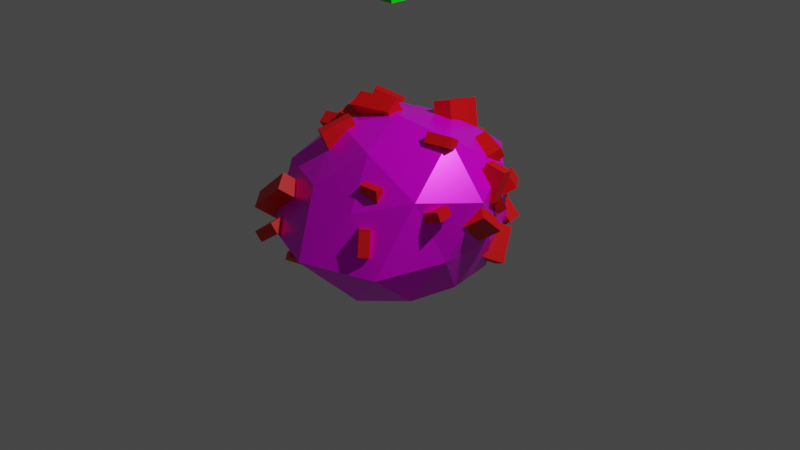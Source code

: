 # Source: ore.blend  (saved by Blender 2.80.75; exported with 4.5.12 LTS)
import bpy
from mathutils import Matrix  # noqa: F401  (used for matrix-valued properties, if any)

bpy.ops.wm.read_factory_settings(use_empty=True)
scene = bpy.context.scene
scene.name = 'Scene'

# ---- collections
col_collection = bpy.data.collections.new('Collection'); scene.collection.children.link(col_collection)

# ---- images (referenced by path relative to the original .blend; pixels are not part of the script)
import os
ASSET_DIR = os.environ.get("B2B_ASSET_DIR", "")  # directory of the original .blend (textures are referenced by path, not embedded)
HERE = os.path.dirname(os.path.abspath(__file__))  # packed textures are extracted next to this script under _unpacked/

def load_image(name, relpath, width, height, colorspace="sRGB"):
    """Load a texture the original file referenced (path relative to the .blend, or extracted next to this script)."""
    p = next((c for c in (os.path.join(HERE, relpath), os.path.join(ASSET_DIR, relpath)) if relpath and os.path.exists(c)), "")
    if p:
        img = bpy.data.images.load(p, check_existing=True)
        img.name = name
    else:  # same state as the original file: an image datablock whose file is absent (Cycles renders it pink)
        img = bpy.data.images.new(name, width, height)
        img.source = "FILE"
        img.filepath = "//" + (relpath or name)
    img.colorspace_settings.name = colorspace
    return img
img_material_base_color = load_image('Material Base Color', 'texturas/ore_base.png', 1024, 1024, 'sRGB')
img_material_metallic = load_image('Material Metallic', 'texturas/mena/ore_metallic.png', 1024, 1024, 'Non-Color')
img_material_roughness = load_image('Material Roughness', 'texturas/mena/ore_roughness.png', 1024, 1024, 'Non-Color')
img_material_specular = load_image('Material Specular', 'texturas/mena/ore_specular.png', 1024, 1024, 'Non-Color')

# ---- materials (node trees are filled in below, after node groups)
mat_material = bpy.data.materials.new('Material')
mat_material.use_transparent_shadow = False
mat_material_001 = bpy.data.materials.new('Material.001')
mat_material_001.use_transparent_shadow = False
mat_material_002 = bpy.data.materials.new('Material.002')
mat_material_002.use_transparent_shadow = False

# ---- material node trees
mat_material.use_nodes = True; mat_material.node_tree.nodes.clear()
_N = mat_material.node_tree.nodes; _L = mat_material.node_tree.links
n0 = _N.new('ShaderNodeOutputMaterial'); n0.name = 'Material Output'; n0.location = (300, 300)
n1 = _N.new('ShaderNodeBsdfPrincipled'); n1.name = 'Principled BSDF'; n1.location = (10, 300)
n1.distribution = 'GGX'
n1.subsurface_method = 'BURLEY'
n1.inputs[3].default_value = 1.45
n1.inputs[27].default_value = (0.0, 0.0, 0.0, 1.0)
n1.inputs[28].default_value = 1.0
n2 = _N.new('ShaderNodeTexImage'); n2.name = 'Image Texture'; n2.location = (-280, 275)
n2.image = img_material_base_color
n3 = _N.new('ShaderNodeTexImage'); n3.name = 'Image Texture.001'; n3.location = (-280, 175)
n3.image = img_material_metallic
n4 = _N.new('ShaderNodeTexImage'); n4.name = 'Image Texture.002'; n4.location = (-280, 100)
n4.image = img_material_roughness
n5 = _N.new('ShaderNodeTexImage'); n5.name = 'Image Texture.003'; n5.location = (-280, 150)
n5.image = img_material_specular
_L.new(n1.outputs[0], n0.inputs[0])
_L.new(n2.outputs[0], n1.inputs[0])
_L.new(n3.outputs[0], n1.inputs[1])
_L.new(n4.outputs[0], n1.inputs[2])
_L.new(n5.outputs[0], n1.inputs[13])
n0.is_active_output = True
mat_material_001.use_nodes = True; mat_material_001.node_tree.nodes.clear()
_N = mat_material_001.node_tree.nodes; _L = mat_material_001.node_tree.links
n0 = _N.new('ShaderNodeOutputMaterial'); n0.name = 'Material Output'; n0.location = (300, 300)
n1 = _N.new('ShaderNodeBsdfPrincipled'); n1.name = 'Principled BSDF'; n1.location = (10, 300)
n1.distribution = 'GGX'
n1.subsurface_method = 'BURLEY'
n1.inputs[0].default_value = (0.001744, 0.8, 0.003033, 1.0)
n1.inputs[3].default_value = 1.45
n1.inputs[27].default_value = (0.0, 0.0, 0.0, 1.0)
n1.inputs[28].default_value = 1.0
_L.new(n1.outputs[0], n0.inputs[0])
n0.is_active_output = True
mat_material_002.use_nodes = True; mat_material_002.node_tree.nodes.clear()
_N = mat_material_002.node_tree.nodes; _L = mat_material_002.node_tree.links
n0 = _N.new('ShaderNodeOutputMaterial'); n0.name = 'Material Output'; n0.location = (300, 300)
n1 = _N.new('ShaderNodeBsdfPrincipled'); n1.name = 'Principled BSDF'; n1.location = (10, 300)
n1.distribution = 'GGX'
n1.subsurface_method = 'BURLEY'
n1.inputs[0].default_value = (0.8, 0.0, 0.00183, 1.0)
n1.inputs[3].default_value = 1.45
n1.inputs[27].default_value = (0.0, 0.0, 0.0, 1.0)
n1.inputs[28].default_value = 1.0
_L.new(n1.outputs[0], n0.inputs[0])
n0.is_active_output = True

# ---- world
world_world = bpy.data.worlds.new('World'); scene.world = world_world
world_world.use_nodes = True; world_world.node_tree.nodes.clear()
_N = world_world.node_tree.nodes; _L = world_world.node_tree.links
n0 = _N.new('ShaderNodeOutputWorld'); n0.name = 'World Output'; n0.location = (300, 300)
n1 = _N.new('ShaderNodeBackground'); n1.name = 'Background'; n1.location = (10, 300)
n1.inputs[0].default_value = (0.05088, 0.05088, 0.05088, 1.0)
_L.new(n1.outputs[0], n0.inputs[0])
n0.is_active_output = True
world_world.color = (0.05088, 0.05088, 0.05088)
world_world.use_sun_shadow = False
world_world.sun_shadow_jitter_overblur = 0.0

# ---- cameras
cam_camera = bpy.data.cameras.new('Camera')
cam_camera.clip_end = 100.0
cam_camera.ortho_scale = 7.314

# ---- lights
light_light = bpy.data.lights.new('Light', 'POINT')
light_light.transmission_factor = 0.0
light_light.energy = 1000.0
light_light.shadow_soft_size = 0.1
light_light.shadow_maximum_resolution = 0.006
light_light.use_absolute_resolution = True

# ---- meshes
me_icosphere = bpy.data.meshes.new('Icosphere')
me_icosphere.from_pydata([(0.01517, -0.01371, -0.4894), (0.7236, -0.5257, -0.4472), (-0.2764, -0.8524, -0.4466), (-0.8913, -0.0004513, -0.4442), (-0.2766, 0.8517, -0.4471), (0.7236, 0.5257, -0.4472), (0.3155, -0.9155, 0.4596), (-0.9083, -0.631, 0.5693), (-0.8516, 0.6203, 0.5778), (0.346, 1.123, 0.6249), (1.125, 0.006311, 0.5622), (0.0, -0.02201, 1.128), (-0.1222, -0.4084, -0.4947), (0.3402, -0.2517, -0.5075), (0.2628, -0.8088, -0.5255), (0.7979, -0.0004159, -0.4656), (0.3408, 0.241, -0.4891), (-0.3867, -0.02564, -0.4731), (-0.6882, -0.5, -0.5257), (-0.0969, 0.376, -0.478), (-0.5345, 0.3882, -0.3212), (0.2629, 0.8091, -0.5257), (0.9724, -0.3118, -0.008983), (0.9642, 0.3124, 0.003001), (0.0, -1.302, -0.0164), (0.7568, -1.02, -0.03035), (-0.9724, -0.3117, -0.009256), (-0.7568, -1.02, -0.03035), (-0.6559, 0.8989, -0.01977), (-0.9642, 0.3124, 0.003001), (0.6559, 0.8989, -0.01977), (0.0, 1.267, -0.104), (0.8345, -0.5869, 0.6475), (-0.2858, -0.86, 0.5402), (-1.061, 0.007669, 0.7002), (-0.3444, 1.07, 0.7558), (0.8273, 0.6057, 0.6951), (0.1598, -0.5534, 0.9214), (0.6762, 0.01363, 1.067), (-0.4914, -0.3394, 0.986), (-0.5703, 0.374, 1.034), (0.185, 0.5866, 1.028)], [], [(0, 13, 12), (1, 13, 15), (0, 12, 17), (0, 17, 19), (0, 19, 16), (1, 15, 22), (2, 14, 24), (3, 18, 26), (4, 20, 28), (5, 21, 30), (1, 22, 25), (2, 24, 27), (3, 26, 29), (4, 28, 31), (5, 30, 23), (6, 32, 37), (7, 33, 39), (8, 34, 40), (9, 35, 41), (10, 36, 38), (38, 41, 11), (38, 36, 41), (36, 9, 41), (41, 40, 11), (41, 35, 40), (35, 8, 40), (40, 39, 11), (40, 34, 39), (34, 7, 39), (39, 37, 11), (39, 33, 37), (33, 6, 37), (37, 38, 11), (37, 32, 38), (32, 10, 38), (23, 36, 10), (23, 30, 36), (30, 9, 36), (31, 35, 9), (31, 28, 35), (28, 8, 35), (29, 34, 8), (29, 26, 34), (26, 7, 34), (27, 33, 7), (27, 24, 33), (24, 6, 33), (25, 32, 6), (25, 22, 32), (22, 10, 32), (30, 31, 9), (30, 21, 31), (21, 4, 31), (28, 29, 8), (28, 20, 29), (20, 3, 29), (26, 27, 7), (26, 18, 27), (18, 2, 27), (24, 25, 6), (24, 14, 25), (14, 1, 25), (22, 23, 10), (22, 15, 23), (15, 5, 23), (16, 21, 5), (16, 19, 21), (19, 4, 21), (19, 20, 4), (19, 17, 20), (17, 3, 20), (17, 18, 3), (17, 12, 18), (12, 2, 18), (15, 16, 5), (15, 13, 16), (13, 0, 16), (12, 14, 2), (12, 13, 14), (13, 1, 14)])
_uv = me_icosphere.uv_layers.new(name='UVMap')
_uv.uv.foreach_set('vector', [0.2088, 0.6081, 0.2908, 0.647, 0.1897, 0.6678, 0.3833, 0.7047, 0.2908, 0.647, 0.3854, 0.6199, 0.2088, 0.6081, 0.1897, 0.6678, 0.117, 0.6074, 0.2088, 0.6081, 0.117, 0.6074, 0.1711, 0.547, 0.2088, 0.6081, 0.1711, 0.547, 0.2753, 0.5722, 0.6889, 0.1185, 0.6706, 0.2307, 0.5683, 0.1454, 0.1656, 0.7435, 0.2908, 0.7312, 0.221, 0.8858, 0.9602, 0.6599, 0.9864, 0.7755, 0.856, 0.7283, 0.9864, 0.4851, 0.9464, 0.5824, 0.8727, 0.4668, 0.653, 0.3483, 0.6889, 0.4307, 0.5486, 0.4231, 0.6889, 0.1185, 0.5683, 0.1454, 0.6103, 0.0, 0.1656, 0.7435, 0.221, 0.8858, 0.041, 0.8293, 0.9602, 0.6599, 0.856, 0.7283, 0.8544, 0.5899, 0.3881, 0.8427, 0.4609, 0.7441, 0.4998, 0.9089, 0.653, 0.3483, 0.5486, 0.4231, 0.5448, 0.2818, 0.2634, 0.2458, 0.2087, 0.3791, 0.1211, 0.2397, 0.1418, 0.0, 0.2109, 0.1206, 0.0463, 0.1125, 0.5688, 0.6378, 0.5559, 0.5323, 0.6769, 0.6353, 0.7099, 0.3393, 0.6889, 0.1839, 0.8442, 0.2583, 0.993, 0.4668, 0.8553, 0.4167, 1.0, 0.338, 1.0, 0.338, 0.8442, 0.2583, 0.9713, 0.191, 1.0, 0.338, 0.8553, 0.4167, 0.8442, 0.2583, 0.8553, 0.4167, 0.7099, 0.3393, 0.8442, 0.2583, 0.8442, 0.2583, 0.8449, 0.09241, 0.9713, 0.191, 0.8442, 0.2583, 0.6889, 0.1839, 0.8449, 0.09241, 0.66, 0.763, 0.5688, 0.6378, 0.6769, 0.6353, 0.8449, 0.09241, 1.0, 0.08688, 0.9713, 0.191, 0.8449, 0.09241, 0.8707, 0.0, 1.0, 0.08688, 0.01931, 0.00548, 0.1418, 0.0, 0.0463, 0.1125, 0.0463, 0.1125, 0.1211, 0.2397, 0.0, 0.2386, 0.0463, 0.1125, 0.2109, 0.1206, 0.1211, 0.2397, 0.2109, 0.1206, 0.2634, 0.2458, 0.1211, 0.2397, 0.1211, 0.2397, 0.03971, 0.3855, 0.0, 0.2386, 0.1211, 0.2397, 0.2087, 0.3791, 0.03971, 0.3855, 0.2087, 0.3791, 0.1536, 0.4744, 0.03971, 0.3855, 0.5448, 0.2818, 0.3881, 0.3362, 0.4203, 0.196, 0.5448, 0.2818, 0.5486, 0.4231, 0.3881, 0.3362, 0.5486, 0.4231, 0.4153, 0.4704, 0.3881, 0.3362, 0.4998, 0.9089, 0.66, 0.763, 0.6769, 0.9084, 0.4998, 0.9089, 0.4609, 0.7441, 0.66, 0.763, 0.4609, 0.7441, 0.5688, 0.6378, 0.66, 0.763, 0.8544, 0.5899, 0.6889, 0.6572, 0.7263, 0.5257, 0.8544, 0.5899, 0.856, 0.7283, 0.6889, 0.6572, 0.856, 0.7283, 0.7243, 0.8023, 0.6889, 0.6572, 0.3123, 0.001734, 0.2109, 0.1206, 0.1418, 0.0, 0.3123, 0.001734, 0.3881, 0.1488, 0.2109, 0.1206, 0.3881, 0.1488, 0.2634, 0.2458, 0.2109, 0.1206, 0.3881, 0.3278, 0.2087, 0.3791, 0.2634, 0.2458, 0.6103, 0.0, 0.5683, 0.1454, 0.4389, 0.07631, 0.5683, 0.1454, 0.4203, 0.196, 0.4389, 0.07631, 0.5486, 0.4231, 0.5947, 0.5323, 0.4153, 0.4704, 0.5486, 0.4231, 0.6889, 0.4307, 0.5947, 0.5323, 0.4029, 0.9469, 0.3881, 0.8427, 0.4998, 0.9089, 0.8727, 0.4668, 0.8544, 0.5899, 0.7263, 0.5257, 0.8727, 0.4668, 0.9464, 0.5824, 0.8544, 0.5899, 0.09993, 0.8858, 0.09993, 1.0, 0.0, 0.9569, 0.856, 0.7283, 0.8684, 0.8906, 0.7243, 0.8023, 0.856, 0.7283, 0.9864, 0.7755, 0.8684, 0.8906, 0.06515, 0.6701, 0.1656, 0.7435, 0.041, 0.8293, 0.3881, 0.1488, 0.3881, 0.3278, 0.2634, 0.2458, 0.221, 0.8858, 0.2908, 0.7312, 0.3854, 0.8488, 0.2908, 0.7312, 0.3833, 0.7047, 0.3854, 0.8488, 0.5683, 0.1454, 0.5448, 0.2818, 0.4203, 0.196, 0.5683, 0.1454, 0.6706, 0.2307, 0.5448, 0.2818, 0.6706, 0.2307, 0.653, 0.3483, 0.5448, 0.2818, 0.2753, 0.5722, 0.2423, 0.4757, 0.3518, 0.5388, 0.2753, 0.5722, 0.1711, 0.547, 0.2423, 0.4757, 0.1711, 0.547, 0.1144, 0.4744, 0.2423, 0.4757, 0.1711, 0.547, 0.06354, 0.5641, 0.1144, 0.4744, 0.1711, 0.547, 0.117, 0.6074, 0.06354, 0.5641, 0.117, 0.6074, 0.0, 0.6014, 0.06354, 0.5641, 0.117, 0.6074, 0.06515, 0.6701, 0.0, 0.6014, 0.117, 0.6074, 0.1897, 0.6678, 0.06515, 0.6701, 0.1897, 0.6678, 0.1656, 0.7435, 0.06515, 0.6701, 0.3854, 0.6199, 0.2753, 0.5722, 0.3518, 0.5388, 0.3854, 0.6199, 0.2908, 0.647, 0.2753, 0.5722, 0.2908, 0.647, 0.2088, 0.6081, 0.2753, 0.5722, 0.1897, 0.6678, 0.2908, 0.7312, 0.1656, 0.7435, 0.1897, 0.6678, 0.2908, 0.647, 0.2908, 0.7312, 0.2908, 0.647, 0.3833, 0.7047, 0.2908, 0.7312])
me_icosphere.materials.append(mat_material)
me_icosphere.use_remesh_preserve_volume = False
me_icosphere.use_remesh_preserve_attributes = False
me_icosphere.use_mirror_vertex_groups = False
me_icosphere.update()
me_cube_001 = bpy.data.meshes.new('Cube.001')
me_cube_001.from_pydata([(-1.0, -1.0, -1.0), (-1.0, -1.0, 1.0), (-1.0, 1.0, -1.0), (-1.0, 1.0, 1.0), (1.0, -1.0, -1.0), (1.0, -1.0, 1.0), (1.0, 1.0, -1.0), (1.0, 1.0, 1.0)], [], [(0, 1, 3, 2), (2, 3, 7, 6), (6, 7, 5, 4), (4, 5, 1, 0), (2, 6, 4, 0), (7, 3, 1, 5)])
_uv = me_cube_001.uv_layers.new(name='UVMap')
_uv.uv.foreach_set('vector', [0.375, 0.0, 0.625, 0.0, 0.625, 0.25, 0.375, 0.25, 0.375, 0.25, 0.625, 0.25, 0.625, 0.5, 0.375, 0.5, 0.375, 0.5, 0.625, 0.5, 0.625, 0.75, 0.375, 0.75, 0.375, 0.75, 0.625, 0.75, 0.625, 1.0, 0.375, 1.0, 0.125, 0.5, 0.375, 0.5, 0.375, 0.75, 0.125, 0.75, 0.625, 0.5, 0.875, 0.5, 0.875, 0.75, 0.625, 0.75])
me_cube_001.materials.append(mat_material_001)
me_cube_001.use_remesh_preserve_volume = False
me_cube_001.use_remesh_preserve_attributes = False
me_cube_001.use_mirror_vertex_groups = False
me_cube_001.update()
me_cube_003 = bpy.data.meshes.new('Cube.003')
me_cube_003.from_pydata([(-1.0, -1.0, -1.0), (-1.0, -1.0, 1.0), (-1.0, 1.0, -1.0), (-1.0, 1.0, 1.0), (1.0, -1.0, -1.0), (1.0, -1.0, 1.0), (1.0, 1.0, -1.0), (1.0, 1.0, 1.0), (-35.2, -12.48, 12.11), (-29.87, -15.64, 13.25), (-38.76, -13.65, 13.45), (-33.43, -16.81, 14.59), (-34.3, -11.15, 13.01), (-28.97, -14.31, 14.15), (-37.86, -12.32, 14.34), (-32.53, -15.48, 15.49), (-23.71, -13.88, 14.39), (-22.4, -11.17, 16.09), (-20.82, -15.37, 15.04), (-19.52, -12.66, 16.75), (-25.42, -14.5, 15.02), (-24.11, -11.78, 16.73), (-22.53, -15.98, 15.68), (-21.22, -13.27, 17.39), (-42.17, 2.889, 1.449), (-40.6, 6.384, 4.179), (-43.41, 5.687, 0.0169), (-41.83, 9.181, 2.747), (-38.69, 3.005, 1.052), (-37.11, 6.5, 3.782), (-39.92, 5.803, -0.3804), (-38.34, 9.298, 2.35), (-13.62, -18.92, 9.861), (-13.85, -15.48, 8.75), (-10.67, -19.63, 8.809), (-10.9, -16.18, 7.697), (-11.87, -18.39, 10.52), (-12.1, -14.94, 9.403), (-8.918, -19.1, 9.463), (-9.151, -15.65, 8.351), (-22.76, 5.38, -0.6388), (-18.88, 8.455, 0.4429), (-21.11, 5.937, -2.302), (-17.23, 9.012, -1.22), (-20.71, 4.251, -0.4658), (-16.83, 7.325, 0.6159), (-19.06, 4.808, -2.129), (-15.18, 7.882, -1.047), (-10.94, -16.23, 12.34), (-11.27, -12.82, 15.25), (-13.52, -18.89, 13.64), (-13.84, -15.49, 16.55), (-14.26, -15.5, 11.91), (-14.59, -12.09, 14.82), (-16.83, -18.16, 13.21), (-17.16, -14.75, 16.12)], [], [(0, 1, 3, 2), (2, 3, 7, 6), (6, 7, 5, 4), (4, 5, 1, 0), (2, 6, 4, 0), (7, 3, 1, 5), (8, 9, 11, 10), (10, 11, 15, 14), (14, 15, 13, 12), (12, 13, 9, 8), (10, 14, 12, 8), (15, 11, 9, 13), (16, 17, 19, 18), (18, 19, 23, 22), (22, 23, 21, 20), (20, 21, 17, 16), (18, 22, 20, 16), (23, 19, 17, 21), (24, 25, 27, 26), (26, 27, 31, 30), (30, 31, 29, 28), (28, 29, 25, 24), (26, 30, 28, 24), (31, 27, 25, 29), (32, 33, 35, 34), (34, 35, 39, 38), (38, 39, 37, 36), (36, 37, 33, 32), (34, 38, 36, 32), (39, 35, 33, 37), (40, 41, 43, 42), (42, 43, 47, 46), (46, 47, 45, 44), (44, 45, 41, 40), (42, 46, 44, 40), (47, 43, 41, 45), (48, 49, 51, 50), (50, 51, 55, 54), (54, 55, 53, 52), (52, 53, 49, 48), (50, 54, 52, 48), (55, 51, 49, 53)])
_uv = me_cube_003.uv_layers.new(name='UVMap')
_uv.uv.foreach_set('vector', [0.375, 0.0, 0.625, 0.0, 0.625, 0.25, 0.375, 0.25, 0.375, 0.25, 0.625, 0.25, 0.625, 0.5, 0.375, 0.5, 0.375, 0.5, 0.625, 0.5, 0.625, 0.75, 0.375, 0.75, 0.375, 0.75, 0.625, 0.75, 0.625, 1.0, 0.375, 1.0, 0.125, 0.5, 0.375, 0.5, 0.375, 0.75, 0.125, 0.75, 0.625, 0.5, 0.875, 0.5, 0.875, 0.75, 0.625, 0.75, 0.375, 0.0, 0.625, 0.0, 0.625, 0.25, 0.375, 0.25, 0.375, 0.25, 0.625, 0.25, 0.625, 0.5, 0.375, 0.5, 0.375, 0.5, 0.625, 0.5, 0.625, 0.75, 0.375, 0.75, 0.375, 0.75, 0.625, 0.75, 0.625, 1.0, 0.375, 1.0, 0.125, 0.5, 0.375, 0.5, 0.375, 0.75, 0.125, 0.75, 0.625, 0.5, 0.875, 0.5, 0.875, 0.75, 0.625, 0.75, 0.375, 0.0, 0.625, 0.0, 0.625, 0.25, 0.375, 0.25, 0.375, 0.25, 0.625, 0.25, 0.625, 0.5, 0.375, 0.5, 0.375, 0.5, 0.625, 0.5, 0.625, 0.75, 0.375, 0.75, 0.375, 0.75, 0.625, 0.75, 0.625, 1.0, 0.375, 1.0, 0.125, 0.5, 0.375, 0.5, 0.375, 0.75, 0.125, 0.75, 0.625, 0.5, 0.875, 0.5, 0.875, 0.75, 0.625, 0.75, 0.375, 0.0, 0.625, 0.0, 0.625, 0.25, 0.375, 0.25, 0.375, 0.25, 0.625, 0.25, 0.625, 0.5, 0.375, 0.5, 0.375, 0.5, 0.625, 0.5, 0.625, 0.75, 0.375, 0.75, 0.375, 0.75, 0.625, 0.75, 0.625, 1.0, 0.375, 1.0, 0.125, 0.5, 0.375, 0.5, 0.375, 0.75, 0.125, 0.75, 0.625, 0.5, 0.875, 0.5, 0.875, 0.75, 0.625, 0.75, 0.375, 0.0, 0.625, 0.0, 0.625, 0.25, 0.375, 0.25, 0.375, 0.25, 0.625, 0.25, 0.625, 0.5, 0.375, 0.5, 0.375, 0.5, 0.625, 0.5, 0.625, 0.75, 0.375, 0.75, 0.375, 0.75, 0.625, 0.75, 0.625, 1.0, 0.375, 1.0, 0.125, 0.5, 0.375, 0.5, 0.375, 0.75, 0.125, 0.75, 0.625, 0.5, 0.875, 0.5, 0.875, 0.75, 0.625, 0.75, 0.375, 0.0, 0.625, 0.0, 0.625, 0.25, 0.375, 0.25, 0.375, 0.25, 0.625, 0.25, 0.625, 0.5, 0.375, 0.5, 0.375, 0.5, 0.625, 0.5, 0.625, 0.75, 0.375, 0.75, 0.375, 0.75, 0.625, 0.75, 0.625, 1.0, 0.375, 1.0, 0.125, 0.5, 0.375, 0.5, 0.375, 0.75, 0.125, 0.75, 0.625, 0.5, 0.875, 0.5, 0.875, 0.75, 0.625, 0.75, 0.375, 0.0, 0.625, 0.0, 0.625, 0.25, 0.375, 0.25, 0.375, 0.25, 0.625, 0.25, 0.625, 0.5, 0.375, 0.5, 0.375, 0.5, 0.625, 0.5, 0.625, 0.75, 0.375, 0.75, 0.375, 0.75, 0.625, 0.75, 0.625, 1.0, 0.375, 1.0, 0.125, 0.5, 0.375, 0.5, 0.375, 0.75, 0.125, 0.75, 0.625, 0.5, 0.875, 0.5, 0.875, 0.75, 0.625, 0.75])
me_cube_003.materials.append(mat_material_002)
me_cube_003.use_remesh_preserve_volume = False
me_cube_003.use_remesh_preserve_attributes = False
me_cube_003.use_mirror_vertex_groups = False
me_cube_003.update()
me_cube_017 = bpy.data.meshes.new('Cube.017')
me_cube_017.from_pydata([(-1.0, -1.0, -1.0), (-1.0, -1.0, 1.0), (-1.0, 1.0, -1.0), (-1.0, 1.0, 1.0), (1.0, -1.0, -1.0), (1.0, -1.0, 1.0), (1.0, 1.0, -1.0), (1.0, 1.0, 1.0), (-10.89, -7.01, -1.097), (-8.085, -7.733, -1.59), (-11.29, -8.187, -0.7238), (-8.483, -8.91, -1.217), (-10.25, -6.765, -0.6514), (-7.445, -7.488, -1.144), (-10.65, -7.943, -0.2781), (-7.843, -8.666, -0.7711), (-7.373, -1.176, -2.375), (-5.349, 0.9664, -3.232), (-10.0, -0.6562, -2.837), (-7.977, 1.486, -3.694), (-7.079, -1.836, -2.973), (-5.054, 0.307, -3.83), (-9.707, -1.316, -3.435), (-7.682, 0.8271, -4.292), (-12.12, -5.505, -1.878), (-11.33, -4.294, -2.521), (-13.44, -5.711, -2.316), (-12.65, -4.5, -2.959), (-11.5, -5.93, -2.099), (-10.71, -4.719, -2.741), (-12.83, -6.136, -2.537), (-12.03, -4.925, -3.179), (-1.943, -1.891, -6.583), (2.449, -1.027, -7.267), (-3.38, -0.8446, -7.534), (1.012, 0.01898, -8.218), (-1.89, -2.878, -7.066), (2.503, -2.014, -7.75), (-3.326, -1.832, -8.017), (1.066, -0.9684, -8.701)], [], [(0, 1, 3, 2), (2, 3, 7, 6), (6, 7, 5, 4), (4, 5, 1, 0), (2, 6, 4, 0), (7, 3, 1, 5), (8, 9, 11, 10), (10, 11, 15, 14), (14, 15, 13, 12), (12, 13, 9, 8), (10, 14, 12, 8), (15, 11, 9, 13), (16, 17, 19, 18), (18, 19, 23, 22), (22, 23, 21, 20), (20, 21, 17, 16), (18, 22, 20, 16), (23, 19, 17, 21), (24, 25, 27, 26), (26, 27, 31, 30), (30, 31, 29, 28), (28, 29, 25, 24), (26, 30, 28, 24), (31, 27, 25, 29), (32, 33, 35, 34), (34, 35, 39, 38), (38, 39, 37, 36), (36, 37, 33, 32), (34, 38, 36, 32), (39, 35, 33, 37)])
_uv = me_cube_017.uv_layers.new(name='UVMap')
_uv.uv.foreach_set('vector', [0.375, 0.0, 0.625, 0.0, 0.625, 0.25, 0.375, 0.25, 0.375, 0.25, 0.625, 0.25, 0.625, 0.5, 0.375, 0.5, 0.375, 0.5, 0.625, 0.5, 0.625, 0.75, 0.375, 0.75, 0.375, 0.75, 0.625, 0.75, 0.625, 1.0, 0.375, 1.0, 0.125, 0.5, 0.375, 0.5, 0.375, 0.75, 0.125, 0.75, 0.625, 0.5, 0.875, 0.5, 0.875, 0.75, 0.625, 0.75, 0.375, 0.0, 0.625, 0.0, 0.625, 0.25, 0.375, 0.25, 0.375, 0.25, 0.625, 0.25, 0.625, 0.5, 0.375, 0.5, 0.375, 0.5, 0.625, 0.5, 0.625, 0.75, 0.375, 0.75, 0.375, 0.75, 0.625, 0.75, 0.625, 1.0, 0.375, 1.0, 0.125, 0.5, 0.375, 0.5, 0.375, 0.75, 0.125, 0.75, 0.625, 0.5, 0.875, 0.5, 0.875, 0.75, 0.625, 0.75, 0.375, 0.0, 0.625, 0.0, 0.625, 0.25, 0.375, 0.25, 0.375, 0.25, 0.625, 0.25, 0.625, 0.5, 0.375, 0.5, 0.375, 0.5, 0.625, 0.5, 0.625, 0.75, 0.375, 0.75, 0.375, 0.75, 0.625, 0.75, 0.625, 1.0, 0.375, 1.0, 0.125, 0.5, 0.375, 0.5, 0.375, 0.75, 0.125, 0.75, 0.625, 0.5, 0.875, 0.5, 0.875, 0.75, 0.625, 0.75, 0.375, 0.0, 0.625, 0.0, 0.625, 0.25, 0.375, 0.25, 0.375, 0.25, 0.625, 0.25, 0.625, 0.5, 0.375, 0.5, 0.375, 0.5, 0.625, 0.5, 0.625, 0.75, 0.375, 0.75, 0.375, 0.75, 0.625, 0.75, 0.625, 1.0, 0.375, 1.0, 0.125, 0.5, 0.375, 0.5, 0.375, 0.75, 0.125, 0.75, 0.625, 0.5, 0.875, 0.5, 0.875, 0.75, 0.625, 0.75, 0.375, 0.0, 0.625, 0.0, 0.625, 0.25, 0.375, 0.25, 0.375, 0.25, 0.625, 0.25, 0.625, 0.5, 0.375, 0.5, 0.375, 0.5, 0.625, 0.5, 0.625, 0.75, 0.375, 0.75, 0.375, 0.75, 0.625, 0.75, 0.625, 1.0, 0.375, 1.0, 0.125, 0.5, 0.375, 0.5, 0.375, 0.75, 0.125, 0.75, 0.625, 0.5, 0.875, 0.5, 0.875, 0.75, 0.625, 0.75])
me_cube_017.materials.append(mat_material_002)
me_cube_017.use_remesh_preserve_volume = False
me_cube_017.use_remesh_preserve_attributes = False
me_cube_017.use_mirror_vertex_groups = False
me_cube_017.update()
me_cube_021 = bpy.data.meshes.new('Cube.021')
me_cube_021.from_pydata([(-1.0, -1.0, -1.0), (-1.0, -1.0, 1.0), (-1.0, 1.0, -1.0), (-1.0, 1.0, 1.0), (1.0, -1.0, -1.0), (1.0, -1.0, 1.0), (1.0, 1.0, -1.0), (1.0, 1.0, 1.0), (15.69, -7.704, -8.031), (21.3, -11.87, -8.515), (14.86, -7.503, -10.37), (20.47, -11.67, -10.85), (12.96, -9.136, -7.924), (18.56, -13.31, -8.407), (12.13, -8.936, -10.26), (17.73, -13.1, -10.75), (-1.219, -10.59, -8.534), (1.823, -13.59, -9.706), (-4.916, -11.51, -9.098), (-1.874, -14.51, -10.27), (-1.453, -11.47, -7.655), (1.589, -14.47, -8.827), (-5.15, -12.4, -8.218), (-2.108, -15.4, -9.39), (24.87, -12.14, -4.767), (23.47, -8.442, -4.119), (28.15, -11.3, -5.671), (26.74, -7.602, -5.023), (26.38, -12.27, -3.918), (24.97, -8.567, -3.27), (29.65, -11.43, -4.822), (28.24, -7.727, -4.174), (22.22, -16.13, -7.259), (13.79, -18.27, -8.488), (23.05, -19.3, -5.803), (14.62, -21.44, -7.032), (24.02, -17.23, -8.465), (15.59, -19.37, -9.694), (24.85, -20.4, -7.009), (16.42, -22.54, -8.238)], [], [(0, 1, 3, 2), (2, 3, 7, 6), (6, 7, 5, 4), (4, 5, 1, 0), (2, 6, 4, 0), (7, 3, 1, 5), (8, 9, 11, 10), (10, 11, 15, 14), (14, 15, 13, 12), (12, 13, 9, 8), (10, 14, 12, 8), (15, 11, 9, 13), (16, 17, 19, 18), (18, 19, 23, 22), (22, 23, 21, 20), (20, 21, 17, 16), (18, 22, 20, 16), (23, 19, 17, 21), (24, 25, 27, 26), (26, 27, 31, 30), (30, 31, 29, 28), (28, 29, 25, 24), (26, 30, 28, 24), (31, 27, 25, 29), (32, 33, 35, 34), (34, 35, 39, 38), (38, 39, 37, 36), (36, 37, 33, 32), (34, 38, 36, 32), (39, 35, 33, 37)])
_uv = me_cube_021.uv_layers.new(name='UVMap')
_uv.uv.foreach_set('vector', [0.375, 0.0, 0.625, 0.0, 0.625, 0.25, 0.375, 0.25, 0.375, 0.25, 0.625, 0.25, 0.625, 0.5, 0.375, 0.5, 0.375, 0.5, 0.625, 0.5, 0.625, 0.75, 0.375, 0.75, 0.375, 0.75, 0.625, 0.75, 0.625, 1.0, 0.375, 1.0, 0.125, 0.5, 0.375, 0.5, 0.375, 0.75, 0.125, 0.75, 0.625, 0.5, 0.875, 0.5, 0.875, 0.75, 0.625, 0.75, 0.375, 0.0, 0.625, 0.0, 0.625, 0.25, 0.375, 0.25, 0.375, 0.25, 0.625, 0.25, 0.625, 0.5, 0.375, 0.5, 0.375, 0.5, 0.625, 0.5, 0.625, 0.75, 0.375, 0.75, 0.375, 0.75, 0.625, 0.75, 0.625, 1.0, 0.375, 1.0, 0.125, 0.5, 0.375, 0.5, 0.375, 0.75, 0.125, 0.75, 0.625, 0.5, 0.875, 0.5, 0.875, 0.75, 0.625, 0.75, 0.375, 0.0, 0.625, 0.0, 0.625, 0.25, 0.375, 0.25, 0.375, 0.25, 0.625, 0.25, 0.625, 0.5, 0.375, 0.5, 0.375, 0.5, 0.625, 0.5, 0.625, 0.75, 0.375, 0.75, 0.375, 0.75, 0.625, 0.75, 0.625, 1.0, 0.375, 1.0, 0.125, 0.5, 0.375, 0.5, 0.375, 0.75, 0.125, 0.75, 0.625, 0.5, 0.875, 0.5, 0.875, 0.75, 0.625, 0.75, 0.375, 0.0, 0.625, 0.0, 0.625, 0.25, 0.375, 0.25, 0.375, 0.25, 0.625, 0.25, 0.625, 0.5, 0.375, 0.5, 0.375, 0.5, 0.625, 0.5, 0.625, 0.75, 0.375, 0.75, 0.375, 0.75, 0.625, 0.75, 0.625, 1.0, 0.375, 1.0, 0.125, 0.5, 0.375, 0.5, 0.375, 0.75, 0.125, 0.75, 0.625, 0.5, 0.875, 0.5, 0.875, 0.75, 0.625, 0.75, 0.375, 0.0, 0.625, 0.0, 0.625, 0.25, 0.375, 0.25, 0.375, 0.25, 0.625, 0.25, 0.625, 0.5, 0.375, 0.5, 0.375, 0.5, 0.625, 0.5, 0.625, 0.75, 0.375, 0.75, 0.375, 0.75, 0.625, 0.75, 0.625, 1.0, 0.375, 1.0, 0.125, 0.5, 0.375, 0.5, 0.375, 0.75, 0.125, 0.75, 0.625, 0.5, 0.875, 0.5, 0.875, 0.75, 0.625, 0.75])
me_cube_021.materials.append(mat_material_002)
me_cube_021.use_remesh_preserve_volume = False
me_cube_021.use_remesh_preserve_attributes = False
me_cube_021.use_mirror_vertex_groups = False
me_cube_021.update()
me_cube_023 = bpy.data.meshes.new('Cube.023')
me_cube_023.from_pydata([(-1.0, -1.0, -1.0), (-1.0, -1.0, 1.0), (-1.0, 1.0, -1.0), (-1.0, 1.0, 1.0), (1.0, -1.0, -1.0), (1.0, -1.0, 1.0), (1.0, 1.0, -1.0), (1.0, 1.0, 1.0), (-3.265, -4.87, -0.0429), (-0.93, -7.704, 1.976), (-3.556, -2.781, 1.281), (-1.221, -5.615, 3.3), (-0.5234, -4.387, -0.2731), (1.812, -7.221, 1.746), (-0.814, -2.298, 1.051), (1.521, -5.132, 3.07), (-1.597, -18.68, -6.459), (-4.594, -18.74, -5.379), (-3.346, -18.71, -7.26), (-6.342, -18.77, -6.18), (-1.647, -17.68, -6.459), (-4.643, -17.73, -5.379), (-3.395, -17.71, -7.26), (-6.392, -17.76, -6.18), (5.81, -0.3626, -11.82), (12.83, -2.661, -9.811), (7.867, -2.125, -13.88), (14.89, -4.423, -11.87), (3.636, -2.224, -11.49), (10.66, -4.522, -9.48), (5.694, -3.986, -13.55), (12.72, -6.284, -11.53), (3.896, -11.12, -10.99), (7.352, -14.43, -11.16), (2.186, -11.63, -12.51), (5.642, -14.93, -12.68), (1.99, -11.94, -10.52), (5.446, -15.24, -10.69), (0.2803, -12.44, -12.04), (3.736, -15.75, -12.21), (17.69, -19.57, -8.731), (23.59, -19.55, -8.979), (17.73, -21.99, -8.688), (23.64, -21.96, -8.936), (17.93, -19.53, -7.757), (23.84, -19.5, -8.005), (17.98, -21.94, -7.714), (23.88, -21.91, -7.962)], [], [(0, 1, 3, 2), (2, 3, 7, 6), (6, 7, 5, 4), (4, 5, 1, 0), (2, 6, 4, 0), (7, 3, 1, 5), (8, 9, 11, 10), (10, 11, 15, 14), (14, 15, 13, 12), (12, 13, 9, 8), (10, 14, 12, 8), (15, 11, 9, 13), (16, 17, 19, 18), (18, 19, 23, 22), (22, 23, 21, 20), (20, 21, 17, 16), (18, 22, 20, 16), (23, 19, 17, 21), (24, 25, 27, 26), (26, 27, 31, 30), (30, 31, 29, 28), (28, 29, 25, 24), (26, 30, 28, 24), (31, 27, 25, 29), (32, 33, 35, 34), (34, 35, 39, 38), (38, 39, 37, 36), (36, 37, 33, 32), (34, 38, 36, 32), (39, 35, 33, 37), (40, 41, 43, 42), (42, 43, 47, 46), (46, 47, 45, 44), (44, 45, 41, 40), (42, 46, 44, 40), (47, 43, 41, 45)])
_uv = me_cube_023.uv_layers.new(name='UVMap')
_uv.uv.foreach_set('vector', [0.375, 0.0, 0.625, 0.0, 0.625, 0.25, 0.375, 0.25, 0.375, 0.25, 0.625, 0.25, 0.625, 0.5, 0.375, 0.5, 0.375, 0.5, 0.625, 0.5, 0.625, 0.75, 0.375, 0.75, 0.375, 0.75, 0.625, 0.75, 0.625, 1.0, 0.375, 1.0, 0.125, 0.5, 0.375, 0.5, 0.375, 0.75, 0.125, 0.75, 0.625, 0.5, 0.875, 0.5, 0.875, 0.75, 0.625, 0.75, 0.375, 0.0, 0.625, 0.0, 0.625, 0.25, 0.375, 0.25, 0.375, 0.25, 0.625, 0.25, 0.625, 0.5, 0.375, 0.5, 0.375, 0.5, 0.625, 0.5, 0.625, 0.75, 0.375, 0.75, 0.375, 0.75, 0.625, 0.75, 0.625, 1.0, 0.375, 1.0, 0.125, 0.5, 0.375, 0.5, 0.375, 0.75, 0.125, 0.75, 0.625, 0.5, 0.875, 0.5, 0.875, 0.75, 0.625, 0.75, 0.375, 0.0, 0.625, 0.0, 0.625, 0.25, 0.375, 0.25, 0.375, 0.25, 0.625, 0.25, 0.625, 0.5, 0.375, 0.5, 0.375, 0.5, 0.625, 0.5, 0.625, 0.75, 0.375, 0.75, 0.375, 0.75, 0.625, 0.75, 0.625, 1.0, 0.375, 1.0, 0.125, 0.5, 0.375, 0.5, 0.375, 0.75, 0.125, 0.75, 0.625, 0.5, 0.875, 0.5, 0.875, 0.75, 0.625, 0.75, 0.375, 0.0, 0.625, 0.0, 0.625, 0.25, 0.375, 0.25, 0.375, 0.25, 0.625, 0.25, 0.625, 0.5, 0.375, 0.5, 0.375, 0.5, 0.625, 0.5, 0.625, 0.75, 0.375, 0.75, 0.375, 0.75, 0.625, 0.75, 0.625, 1.0, 0.375, 1.0, 0.125, 0.5, 0.375, 0.5, 0.375, 0.75, 0.125, 0.75, 0.625, 0.5, 0.875, 0.5, 0.875, 0.75, 0.625, 0.75, 0.375, 0.0, 0.625, 0.0, 0.625, 0.25, 0.375, 0.25, 0.375, 0.25, 0.625, 0.25, 0.625, 0.5, 0.375, 0.5, 0.375, 0.5, 0.625, 0.5, 0.625, 0.75, 0.375, 0.75, 0.375, 0.75, 0.625, 0.75, 0.625, 1.0, 0.375, 1.0, 0.125, 0.5, 0.375, 0.5, 0.375, 0.75, 0.125, 0.75, 0.625, 0.5, 0.875, 0.5, 0.875, 0.75, 0.625, 0.75, 0.375, 0.0, 0.625, 0.0, 0.625, 0.25, 0.375, 0.25, 0.375, 0.25, 0.625, 0.25, 0.625, 0.5, 0.375, 0.5, 0.375, 0.5, 0.625, 0.5, 0.625, 0.75, 0.375, 0.75, 0.375, 0.75, 0.625, 0.75, 0.625, 1.0, 0.375, 1.0, 0.125, 0.5, 0.375, 0.5, 0.375, 0.75, 0.125, 0.75, 0.625, 0.5, 0.875, 0.5, 0.875, 0.75, 0.625, 0.75])
me_cube_023.materials.append(mat_material_002)
me_cube_023.use_remesh_preserve_volume = False
me_cube_023.use_remesh_preserve_attributes = False
me_cube_023.use_mirror_vertex_groups = False
me_cube_023.update()

# ---- objects
ob_light = bpy.data.objects.new('Light', light_light)
ob_camera = bpy.data.objects.new('Camera', cam_camera)
ob_icosphere = bpy.data.objects.new('Icosphere', me_icosphere)
ob_cube = bpy.data.objects.new('Cube', me_cube_001)
ob_cube_025 = bpy.data.objects.new('Cube.025', me_cube_003)
ob_cube_039 = bpy.data.objects.new('Cube.039', me_cube_017)
ob_cube_043 = bpy.data.objects.new('Cube.043', me_cube_021)
ob_cube_045 = bpy.data.objects.new('Cube.045', me_cube_023)

# ---- transforms, parenting, visibility, modifiers, constraints
ob_light.location = (4.076, 1.005, 5.904)
ob_light.rotation_euler = (0.6503, 0.05522, 1.866)
ob_light.lock_rotations_4d = False
ob_light.empty_display_type = 'ARROWS'
ob_light.color = (0.0, 0.0, 0.0, 0.0)
ob_light.lineart.crease_threshold = 0.0
ob_camera.location = (7.359, -6.926, 4.958)
ob_camera.rotation_euler = (1.109, 0.0, 0.8149)
ob_camera.lock_rotations_4d = False
ob_camera.empty_display_type = 'ARROWS'
ob_camera.color = (0.0, 0.0, 0.0, 0.0)
ob_camera.display_type = 'WIRE'
ob_camera.lineart.crease_threshold = 0.0
ob_icosphere.location = (0.0, 0.0, 0.0)
ob_icosphere.show_instancer_for_render = False
ob_icosphere.lineart.crease_threshold = 0.0
ob_cube.location = (0.0, 0.0, 2.62)
ob_cube.scale = (0.1368, 0.2215, 0.3367)
ob_cube.lineart.crease_threshold = 0.0
ob_cube_025.parent = ob_icosphere
ob_cube_025.location = (-0.2405, -1.127, -0.1247)
ob_cube_025.rotation_euler = (-2.149, 0.7592, -1.039)
ob_cube_025.scale = (0.03977, 0.0644, 0.09791)
ob_cube_025.lineart.crease_threshold = 0.0
ob_cube_039.parent = ob_icosphere
ob_cube_039.location = (-0.4605, 0.9988, 0.5148)
ob_cube_039.rotation_euler = (-1.766, 2.124, -0.4662)
ob_cube_039.scale = (0.1003, 0.1625, 0.247)
ob_cube_039.lineart.crease_threshold = 0.0
ob_cube_043.parent = ob_icosphere
ob_cube_043.location = (0.5274, -0.9453, 0.2584)
ob_cube_043.rotation_euler = (2.767, 0.08297, 0.8677)
ob_cube_043.scale = (0.05363, 0.08684, 0.132)
ob_cube_043.lineart.crease_threshold = 0.0
ob_cube_045.parent = ob_icosphere
ob_cube_045.location = (0.5933, 0.936, -0.0004805)
ob_cube_045.rotation_euler = (-0.09623, 2.429, 0.04899)
ob_cube_045.scale = (0.05334, 0.08637, 0.1313)
ob_cube_045.lineart.crease_threshold = 0.0

# ---- collection membership
col_collection.objects.link(ob_light)
col_collection.objects.link(ob_camera)
col_collection.objects.link(ob_icosphere)
col_collection.objects.link(ob_cube)
col_collection.objects.link(ob_cube_025)
col_collection.objects.link(ob_cube_039)
col_collection.objects.link(ob_cube_043)
col_collection.objects.link(ob_cube_045)

# ---- scene / render settings (as saved in the file)
scene.camera = ob_camera
scene.frame_start = 1; scene.frame_end = 250; scene.frame_set(1)
scene.render.engine = 'BLENDER_EEVEE_NEXT'
scene.cycles.use_denoising = False
scene.cycles.samples = 128
scene.cycles.sampling_pattern = 'TABULATED_SOBOL'
scene.cycles.use_adaptive_sampling = False
scene.cycles.use_light_tree = False
scene.view_settings.view_transform = 'Filmic'
bpy.context.view_layer.update()
